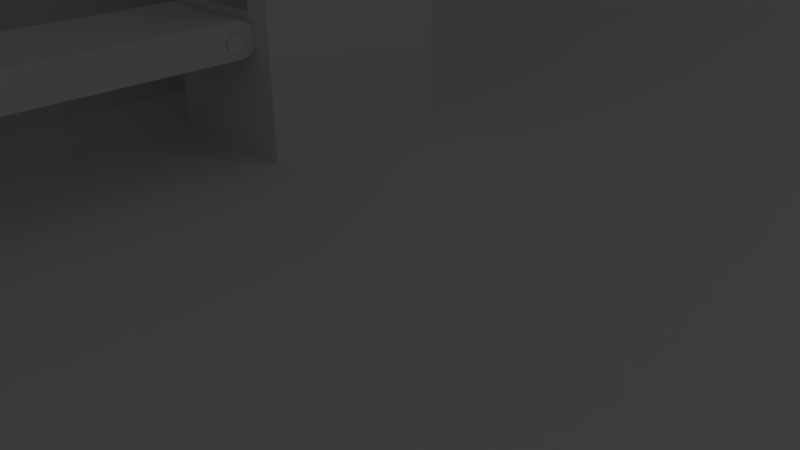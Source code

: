 # Source: BG2-1.blend  (saved by Blender 2.63.0; exported with 4.5.12 LTS)
import bpy
from mathutils import Matrix  # noqa: F401  (used for matrix-valued properties, if any)

bpy.ops.wm.read_factory_settings(use_empty=True)
scene = bpy.context.scene
scene.name = 'Scene'

# ---- collections
col_collection_1 = bpy.data.collections.new('Collection 1'); scene.collection.children.link(col_collection_1)

# ---- materials (node trees are filled in below, after node groups)
mat_material = bpy.data.materials.new('Material')
mat_material.alpha_threshold = 0.0
mat_material.use_transparent_shadow = False
mat_material.roughness = 0.5
mat_material.line_color = (0.0, 0.0, 0.0, 1.0)

# ---- material node trees

# ---- world
world_world = bpy.data.worlds.new('World'); scene.world = world_world
world_world.color = (0.05088, 0.05088, 0.05088)
world_world.use_sun_shadow = False
world_world.sun_shadow_jitter_overblur = 0.0
world_world.cycles.sampling_method = 'MANUAL'
world_world.cycles.sample_map_resolution = 256

# ---- cameras
cam_camera = bpy.data.cameras.new('Camera')
cam_camera.clip_end = 100.0
cam_camera.lens = 35.0
cam_camera.sensor_width = 32.0
cam_camera.sensor_height = 18.0
cam_camera.ortho_scale = 7.314
cam_camera.dof.focus_distance = 0.0
cam_camera.dof.aperture_fstop = 128.0

# ---- lights
light_lamp_001 = bpy.data.lights.new('Lamp.001', 'POINT')
light_lamp_001.transmission_factor = 0.0
light_lamp_001.cutoff_distance = 30.0
light_lamp_001.energy = 100.0
light_lamp_001.shadow_buffer_clip_start = 1.001
light_lamp_001.shadow_soft_size = 1.0
light_lamp_001.shadow_maximum_resolution = 0.006
light_lamp_001.use_absolute_resolution = True
light_lamp_001.cycles.use_multiple_importance_sampling = False
light_lamp = bpy.data.lights.new('Lamp', 'POINT')
light_lamp.transmission_factor = 0.0
light_lamp.cutoff_distance = 30.0
light_lamp.energy = 100.0
light_lamp.shadow_buffer_clip_start = 1.001
light_lamp.shadow_soft_size = 1.0
light_lamp.shadow_maximum_resolution = 0.006
light_lamp.use_absolute_resolution = True
light_lamp.cycles.use_multiple_importance_sampling = False

# ---- meshes
me_cylinder_010 = bpy.data.meshes.new('Cylinder.010')
me_cylinder_010.from_pydata([(-6.994e-07, 1.0, 0.04153), (0.7071, 0.7071, 0.04153), (1.0, -4.371e-08, 0.04153), (0.7071, -0.7071, 0.04153), (-7.869e-07, -1.0, 0.04153), (-0.7071, -0.7071, 0.04153), (-1.0, 1.192e-08, 0.04153), (-0.7071, 0.7071, 0.04153)], [], [(0, 1, 2, 3, 4, 5, 6, 7)])
_uv = me_cylinder_010.uv_layers.new(name='UV coord')
_uv.uv.foreach_set('vector', [0.6699, 0.7558, 0.6117, 0.7558, 0.5706, 0.7147, 0.5706, 0.6565, 0.6117, 0.6154, 0.6699, 0.6154, 0.711, 0.6565, 0.711, 0.7147])
me_cylinder_010.use_remesh_preserve_volume = False
me_cylinder_010.use_remesh_preserve_attributes = False
me_cylinder_010.use_mirror_vertex_groups = False
me_cylinder_010.update()
me_cylinder_009 = bpy.data.meshes.new('Cylinder.009')
me_cylinder_009.from_pydata([(0.0, 13.98, -1.0), (0.0, 13.98, 1.0), (0.3827, 13.9, -1.0), (0.3827, 13.9, 1.0), (0.7071, 13.69, -1.0), (0.7071, 13.69, 1.0), (0.9239, 13.36, -1.0), (0.9239, 13.36, 1.0), (1.0, -13.01, -1.0), (1.0, -13.01, 1.0), (0.9239, -13.39, 1.0), (0.7071, -13.71, 1.0), (0.3827, -13.93, 1.0), (1.51e-07, -14.01, 1.0), (-0.3827, -13.93, 1.0), (-0.7071, -13.71, 1.0), (-0.9239, -13.39, 1.0), (-1.0, -13.01, -1.0), (-1.0, -13.01, 1.0), (-0.9239, 13.36, -1.0), (-0.9239, 13.36, 1.0), (-0.7071, 13.69, -1.0), (-0.7071, 13.69, 1.0), (-0.3827, 13.9, -1.0), (-0.3827, 13.9, 1.0), (-0.998, 12.99, -1.0), (-0.998, 12.99, 1.0), (0.9948, 13.0, 1.0), (0.9948, 13.0, -1.0)], [], [(0, 1, 3, 2), (2, 3, 5, 4), (4, 5, 7, 6), (28, 27, 9, 8), (25, 26, 20, 19), (19, 20, 22, 21), (3, 1, 24, 22, 20, 26, 18, 16, 15, 14, 13, 12, 11, 10, 9, 27, 7, 5), (23, 24, 1, 0), (21, 22, 24, 23), (17, 18, 26, 25), (6, 7, 27, 28)])
_uv = me_cylinder_009.uv_layers.new(name='UVMap')
_uv.uv.foreach_set('vector', [0.6875, 0.3806, 0.6744, 0.3812, 0.6742, 0.3798, 0.6869, 0.377, 0.6869, 0.377, 0.6742, 0.3798, 0.6734, 0.3784, 0.6858, 0.3736, 0.6858, 0.3736, 0.6734, 0.3784, 0.6718, 0.3771, 0.6843, 0.3704, 0.6829, 0.3677, 0.6698, 0.3758, 0.5869, 0.3531, 0.5421, 0.3255, 0.6842, 0.3952, 0.6701, 0.3869, 0.6718, 0.3856, 0.6858, 0.3917, 0.6858, 0.3917, 0.6718, 0.3856, 0.6732, 0.3842, 0.6869, 0.3881, 0.9052, 0.1367, 0.9065, 0.1287, 0.9046, 0.1209, 0.8998, 0.1143, 0.8929, 0.1101, 0.8851, 0.1088, 0.5693, 0.1088, 0.5615, 0.1108, 0.555, 0.1155, 0.5508, 0.1224, 0.5495, 0.1304, 0.5514, 0.1382, 0.5562, 0.1448, 0.5631, 0.1489, 0.5711, 0.1502, 0.8871, 0.1502, 0.8944, 0.1484, 0.901, 0.1437, 0.6875, 0.3843, 0.6741, 0.3827, 0.6744, 0.3812, 0.6875, 0.3806, 0.6869, 0.3881, 0.6732, 0.3842, 0.6741, 0.3827, 0.6875, 0.3843, 0.5439, 0.4254, 0.6046, 0.396, 0.6701, 0.3869, 0.6842, 0.3952, 0.6843, 0.3704, 0.6718, 0.3771, 0.6698, 0.3758, 0.6829, 0.3677])
me_cylinder_009.use_remesh_preserve_volume = False
me_cylinder_009.use_remesh_preserve_attributes = False
me_cylinder_009.use_mirror_vertex_groups = False
me_cylinder_009.update()
me_cylinder_007 = bpy.data.meshes.new('Cylinder.007')
me_cylinder_007.from_pydata([(-6.994e-07, 1.0, 0.04153), (0.7071, 0.7071, 0.04153), (1.0, -4.371e-08, 0.04153), (0.7071, -0.7071, 0.04153), (-7.869e-07, -1.0, 0.04153), (-0.7071, -0.7071, 0.04153), (-1.0, 1.192e-08, 0.04153), (-0.7071, 0.7071, 0.04153)], [], [(0, 1, 2, 3, 4, 5, 6, 7)])
_uv = me_cylinder_007.uv_layers.new(name='UV coord')
_uv.uv.foreach_set('vector', [0.6699, 0.7558, 0.6117, 0.7558, 0.5706, 0.7147, 0.5706, 0.6565, 0.6117, 0.6154, 0.6699, 0.6154, 0.711, 0.6565, 0.711, 0.7147])
me_cylinder_007.use_remesh_preserve_volume = False
me_cylinder_007.use_remesh_preserve_attributes = False
me_cylinder_007.use_mirror_vertex_groups = False
me_cylinder_007.update()
me_cylinder_005 = bpy.data.meshes.new('Cylinder.005')
me_cylinder_005.from_pydata([(-6.994e-07, 1.0, 0.04153), (0.7071, 0.7071, 0.04153), (1.0, -4.371e-08, 0.04153), (0.7071, -0.7071, 0.04153), (-7.869e-07, -1.0, 0.04153), (-0.7071, -0.7071, 0.04153), (-1.0, 1.192e-08, 0.04153), (-0.7071, 0.7071, 0.04153)], [], [(0, 1, 2, 3, 4, 5, 6, 7)])
_uv = me_cylinder_005.uv_layers.new(name='UV coord')
_uv.uv.foreach_set('vector', [0.6699, 0.7558, 0.6117, 0.7558, 0.5706, 0.7147, 0.5706, 0.6565, 0.6117, 0.6154, 0.6699, 0.6154, 0.711, 0.6565, 0.711, 0.7147])
me_cylinder_005.use_remesh_preserve_volume = False
me_cylinder_005.use_remesh_preserve_attributes = False
me_cylinder_005.use_mirror_vertex_groups = False
me_cylinder_005.update()
me_cylinder_004 = bpy.data.meshes.new('Cylinder.004')
me_cylinder_004.from_pydata([(-6.994e-07, 1.0, 0.04153), (0.7071, 0.7071, 0.04153), (1.0, -4.371e-08, 0.04153), (0.7071, -0.7071, 0.04153), (-7.869e-07, -1.0, 0.04153), (-0.7071, -0.7071, 0.04153), (-1.0, 1.192e-08, 0.04153), (-0.7071, 0.7071, 0.04153)], [], [(0, 1, 2, 3, 4, 5, 6, 7)])
_uv = me_cylinder_004.uv_layers.new(name='UV coord')
_uv.uv.foreach_set('vector', [0.6699, 0.7558, 0.6117, 0.7558, 0.5706, 0.7147, 0.5706, 0.6565, 0.6117, 0.6154, 0.6699, 0.6154, 0.711, 0.6565, 0.711, 0.7147])
me_cylinder_004.use_remesh_preserve_volume = False
me_cylinder_004.use_remesh_preserve_attributes = False
me_cylinder_004.use_mirror_vertex_groups = False
me_cylinder_004.update()
me_cylinder_003 = bpy.data.meshes.new('Cylinder.003')
me_cylinder_003.from_pydata([(0.0, 13.98, -1.0), (0.0, 13.98, 1.0), (0.3827, 13.9, -1.0), (0.3827, 13.9, 1.0), (0.7071, 13.69, -1.0), (0.7071, 13.69, 1.0), (0.9239, 13.36, -1.0), (0.9239, 13.36, 1.0), (1.0, -13.01, -1.0), (1.0, -13.01, 1.0), (0.9239, -13.39, -1.0), (0.9239, -13.39, 1.0), (0.7071, -13.71, -1.0), (0.7071, -13.71, 1.0), (0.3827, -13.93, -1.0), (0.3827, -13.93, 1.0), (1.51e-07, -14.01, -1.0), (1.51e-07, -14.01, 1.0), (-0.3827, -13.93, -1.0), (-0.3827, -13.93, 1.0), (-0.7071, -13.71, -1.0), (-0.7071, -13.71, 1.0), (-0.9239, -13.39, -1.0), (-0.9239, -13.39, 1.0), (-1.0, -13.01, -1.0), (-1.0, -13.01, 1.0), (-0.9239, 13.36, -1.0), (-0.9239, 13.36, 1.0), (-0.7071, 13.69, -1.0), (-0.7071, 13.69, 1.0), (-0.3827, 13.9, -1.0), (-0.3827, 13.9, 1.0), (-0.998, 12.99, -1.0), (-0.998, 12.99, 1.0), (0.9948, 13.0, 1.0), (0.9948, 13.0, -1.0)], [], [(0, 1, 3, 2), (2, 3, 5, 4), (4, 5, 7, 6), (35, 34, 9, 8), (8, 9, 11, 10), (10, 11, 13, 12), (12, 13, 15, 14), (14, 15, 17, 16), (16, 17, 19, 18), (18, 19, 21, 20), (20, 21, 23, 22), (22, 23, 25, 24), (32, 33, 27, 26), (26, 27, 29, 28), (3, 1, 31, 29, 27, 33, 25, 23, 21, 19, 17, 15, 13, 11, 9, 34, 7, 5), (30, 31, 1, 0), (28, 29, 31, 30), (24, 25, 33, 32), (6, 7, 34, 35)])
_uv = me_cylinder_003.uv_layers.new(name='UVMap')
_uv.uv.foreach_set('vector', [0.6875, 0.3806, 0.6744, 0.3812, 0.6742, 0.3798, 0.6869, 0.377, 0.6869, 0.377, 0.6742, 0.3798, 0.6734, 0.3784, 0.6858, 0.3736, 0.6858, 0.3736, 0.6734, 0.3784, 0.6718, 0.3771, 0.6843, 0.3704, 0.6829, 0.3677, 0.6698, 0.3758, 0.5869, 0.3531, 0.5421, 0.3255, 0.5421, 0.3255, 0.5869, 0.3531, 0.5805, 0.3563, 0.5361, 0.3362, 0.5361, 0.3362, 0.5805, 0.3563, 0.5769, 0.3601, 0.5314, 0.3479, 0.5314, 0.3479, 0.5769, 0.3601, 0.5753, 0.3646, 0.5283, 0.3604, 0.5283, 0.3604, 0.5753, 0.3646, 0.5743, 0.3716, 0.5273, 0.3734, 0.5273, 0.3734, 0.5743, 0.3716, 0.5751, 0.3787, 0.5285, 0.3866, 0.5285, 0.3866, 0.5751, 0.3787, 0.5779, 0.3857, 0.5317, 0.3995, 0.5317, 0.3995, 0.5779, 0.3857, 0.5847, 0.3924, 0.5369, 0.4121, 0.5369, 0.4121, 0.5847, 0.3924, 0.6046, 0.396, 0.5439, 0.4254, 0.6842, 0.3952, 0.6701, 0.3869, 0.6718, 0.3856, 0.6858, 0.3917, 0.6858, 0.3917, 0.6718, 0.3856, 0.6732, 0.3842, 0.6869, 0.3881, 0.9052, 0.1367, 0.9065, 0.1287, 0.9046, 0.1209, 0.8998, 0.1143, 0.8929, 0.1101, 0.8851, 0.1088, 0.5693, 0.1088, 0.5615, 0.1108, 0.555, 0.1155, 0.5508, 0.1224, 0.5495, 0.1304, 0.5514, 0.1382, 0.5562, 0.1448, 0.5631, 0.1489, 0.5711, 0.1502, 0.8871, 0.1502, 0.8944, 0.1484, 0.901, 0.1437, 0.6875, 0.3843, 0.6741, 0.3827, 0.6744, 0.3812, 0.6875, 0.3806, 0.6869, 0.3881, 0.6732, 0.3842, 0.6741, 0.3827, 0.6875, 0.3843, 0.5439, 0.4254, 0.6046, 0.396, 0.6701, 0.3869, 0.6842, 0.3952, 0.6843, 0.3704, 0.6718, 0.3771, 0.6698, 0.3758, 0.6829, 0.3677])
me_cylinder_003.use_remesh_preserve_volume = False
me_cylinder_003.use_remesh_preserve_attributes = False
me_cylinder_003.use_mirror_vertex_groups = False
me_cylinder_003.update()
me_cylinder_001 = bpy.data.meshes.new('Cylinder.001')
me_cylinder_001.from_pydata([(1.223e-06, 1.0, -0.03138), (-8.187e-07, 1.0, 0.3515), (0.3827, 0.9239, -0.03138), (0.3827, 0.9239, 0.3515), (0.7071, 0.7071, -0.03138), (0.7071, 0.7071, 0.3515), (0.9239, 0.3827, -0.03138), (0.9239, 0.3827, 0.3515), (1.0, 1.179e-06, -0.03138), (1.0, -8.624e-07, 0.3515), (0.9239, -0.3827, -0.03138), (0.9239, -0.3827, 0.3515), (0.7071, -0.7071, -0.03138), (0.7071, -0.7071, 0.3515), (0.3827, -0.9239, -0.03138), (0.3827, -0.9239, 0.3515), (1.374e-06, -1.0, -0.03138), (-6.677e-07, -1.0, 0.3515), (-0.3827, -0.9239, -0.03138), (-0.3827, -0.9239, 0.3515), (-0.7071, -0.7071, -0.03138), (-0.7071, -0.7071, 0.3515), (-0.9239, -0.3827, -0.03138), (-0.9239, -0.3827, 0.3515), (-1.0, 1.235e-06, -0.03138), (-1.0, -8.068e-07, 0.3515), (-0.9239, 0.3827, -0.03138), (-0.9239, 0.3827, 0.3515), (-0.7071, 0.7071, -0.03138), (-0.7071, 0.7071, 0.3515), (-0.3827, 0.9239, -0.03138), (-0.3827, 0.9239, 0.3515), (-0.1985, 1.0, -0.5314), (0.1329, 0.9239, -0.6283), (0.4139, 0.7071, -0.7105), (0.6016, 0.3827, -0.7655), (0.6675, 2.28e-07, -0.7848), (0.6016, -0.3827, -0.7655), (0.4139, -0.7071, -0.7105), (0.1329, -0.9239, -0.6283), (-0.1985, -1.0, -0.5314), (-0.5299, -0.9239, -0.4344), (-0.8109, -0.7071, -0.3522), (-0.9986, -0.3827, -0.2973), (-1.065, 9.234e-07, -0.278), (-0.9986, 0.3827, -0.2973), (-0.8109, 0.7071, -0.3522), (-0.5299, 0.9239, -0.4344), (-0.1985, 1.0, -0.5314), (0.1329, 0.9239, -0.6283), (0.4139, 0.7071, -0.7105), (0.6016, 0.3827, -0.7655), (0.6675, 2.28e-07, -0.7848), (0.6016, -0.3827, -0.7655), (0.4139, -0.7071, -0.7105), (0.1329, -0.9239, -0.6283), (-0.1985, -1.0, -0.5314), (-0.5299, -0.9239, -0.4344), (-0.8109, -0.7071, -0.3522), (-0.9986, -0.3827, -0.2973), (-1.065, 9.234e-07, -0.278), (-0.9986, 0.3827, -0.2973), (-0.8109, 0.7071, -0.3522), (-0.5299, 0.9239, -0.4344), (-0.1985, 1.0, -0.5314), (0.1329, 0.9239, -0.6283), (0.4139, 0.7071, -0.7105), (0.6016, 0.3827, -0.7655), (0.6675, 2.28e-07, -0.7848), (0.6016, -0.3827, -0.7655), (0.4139, -0.7071, -0.7105), (0.1329, -0.9239, -0.6283), (-0.1985, -1.0, -0.5314), (-0.5299, -0.9239, -0.4344), (-0.8109, -0.7071, -0.3522), (-0.9986, -0.3827, -0.2973), (-1.065, 9.234e-07, -0.278), (-0.9986, 0.3827, -0.2973), (-0.8109, 0.7071, -0.3522), (-0.5299, 0.9239, -0.4344), (-0.9632, 1.0, -0.8294), (-0.7719, 0.9239, -0.9973), (-0.6096, 0.7071, -1.14), (-0.5013, 0.3827, -1.235), (-0.4632, -3.823e-07, -1.268), (-0.5013, -0.3827, -1.235), (-0.6096, -0.7071, -1.14), (-0.7719, -0.9239, -0.9973), (-0.9632, -1.0, -0.8294), (-1.155, -0.9239, -0.6614), (-1.317, -0.7071, -0.5191), (-1.425, -0.3827, -0.4239), (-1.463, 7.814e-07, -0.3905), (-1.425, 0.3827, -0.4239), (-1.317, 0.7071, -0.5191), (-1.155, 0.9239, -0.6614), (-1.813, 1.0, -0.9471), (-1.813, 0.9239, -1.141), (-1.813, 0.7071, -1.305), (-1.813, 0.3827, -1.415), (-1.813, -6.167e-07, -1.454), (-1.813, -0.3827, -1.415), (-1.813, -0.7071, -1.305), (-1.813, -0.9239, -1.141), (-1.813, -1.0, -0.9471), (-1.813, -0.9239, -0.7532), (-1.813, -0.7071, -0.5888), (-1.813, -0.3827, -0.479), (-1.813, 7.184e-07, -0.4404), (-1.813, 0.3827, -0.479), (-1.813, 0.7071, -0.5888), (-1.813, 0.9239, -0.7532), (-39.5, 1.0, -0.9471), (-39.5, 0.9239, -1.141), (-39.5, 0.7071, -1.305), (-39.5, 0.3827, -1.415), (-39.5, -6.167e-07, -1.454), (-39.5, -0.3827, -1.415), (-39.5, -0.7071, -1.305), (-39.5, -0.9239, -1.141), (-39.5, -1.0, -0.9471), (-39.5, -0.9239, -0.7532), (-39.5, 0.9239, -0.7532)], [], [(0, 1, 3, 2), (2, 3, 5, 4), (4, 5, 7, 6), (6, 7, 9, 8), (8, 9, 11, 10), (10, 11, 13, 12), (12, 13, 15, 14), (14, 15, 17, 16), (16, 17, 19, 18), (18, 19, 21, 20), (20, 21, 23, 22), (22, 23, 25, 24), (24, 25, 27, 26), (26, 27, 29, 28), (30, 31, 1, 0), (28, 29, 31, 30), (24, 26, 45, 44), (0, 2, 33, 32), (20, 22, 43, 42), (16, 18, 41, 40), (12, 14, 39, 38), (8, 10, 37, 36), (4, 6, 35, 34), (30, 0, 32, 47), (26, 28, 46, 45), (22, 24, 44, 43), (18, 20, 42, 41), (14, 16, 40, 39), (10, 12, 38, 37), (6, 8, 36, 35), (2, 4, 34, 33), (28, 30, 47, 46), (46, 47, 63, 62), (40, 41, 57, 56), (34, 35, 51, 50), (47, 32, 48, 63), (41, 42, 58, 57), (35, 36, 52, 51), (42, 43, 59, 58), (36, 37, 53, 52), (43, 44, 60, 59), (37, 38, 54, 53), (44, 45, 61, 60), (38, 39, 55, 54), (32, 33, 49, 48), (45, 46, 62, 61), (39, 40, 56, 55), (33, 34, 50, 49), (61, 62, 78, 77), (55, 56, 72, 71), (49, 50, 66, 65), (62, 63, 79, 78), (56, 57, 73, 72), (50, 51, 67, 66), (63, 48, 64, 79), (57, 58, 74, 73), (51, 52, 68, 67), (58, 59, 75, 74), (52, 53, 69, 68), (59, 60, 76, 75), (53, 54, 70, 69), (60, 61, 77, 76), (54, 55, 71, 70), (48, 49, 65, 64), (76, 77, 93, 92), (70, 71, 87, 86), (64, 65, 81, 80), (77, 78, 94, 93), (71, 72, 88, 87), (65, 66, 82, 81), (78, 79, 95, 94), (72, 73, 89, 88), (66, 67, 83, 82), (79, 64, 80, 95), (73, 74, 90, 89), (67, 68, 84, 83), (74, 75, 91, 90), (68, 69, 85, 84), (75, 76, 92, 91), (69, 70, 86, 85), (84, 85, 101, 100), (91, 92, 108, 107), (85, 86, 102, 101), (92, 93, 109, 108), (86, 87, 103, 102), (80, 81, 97, 96), (93, 94, 110, 109), (87, 88, 104, 103), (81, 82, 98, 97), (94, 95, 111, 110), (88, 89, 105, 104), (82, 83, 99, 98), (95, 80, 96, 111), (89, 90, 106, 105), (83, 84, 100, 99), (90, 91, 107, 106), (99, 100, 116, 115), (100, 101, 117, 116), (101, 102, 118, 117), (102, 103, 119, 118), (96, 97, 113, 112), (103, 104, 120, 119), (97, 98, 114, 113), (104, 105, 121, 120), (98, 99, 115, 114), (111, 96, 112, 122)])
_uv = me_cylinder_001.uv_layers.new(name='UVMap')
_uv.uv.foreach_set('vector', [0.344, 0.2601, 0.346, 0.2649, 0.345, 0.2653, 0.3424, 0.2622, 0.3424, 0.2622, 0.345, 0.2653, 0.3443, 0.2658, 0.3415, 0.2641, 0.3415, 0.2641, 0.3443, 0.2658, 0.3438, 0.2665, 0.3411, 0.2656, 0.3411, 0.2656, 0.3438, 0.2665, 0.3437, 0.2673, 0.3409, 0.2671, 0.3409, 0.2671, 0.3437, 0.2673, 0.3439, 0.2681, 0.3409, 0.2687, 0.3409, 0.2687, 0.3439, 0.2681, 0.3443, 0.2688, 0.3412, 0.2703, 0.3412, 0.2703, 0.3443, 0.2688, 0.345, 0.2694, 0.3419, 0.2723, 0.3419, 0.2723, 0.345, 0.2694, 0.3458, 0.2698, 0.3434, 0.2746, 0.3434, 0.2746, 0.3458, 0.2698, 0.3468, 0.2699, 0.3464, 0.2772, 0.3464, 0.2772, 0.3468, 0.2699, 0.3477, 0.2695, 0.3521, 0.2788, 0.3521, 0.2788, 0.3477, 0.2695, 0.3486, 0.2687, 0.3593, 0.2761, 0.3593, 0.2761, 0.3486, 0.2687, 0.349, 0.2676, 0.3633, 0.268, 0.3633, 0.268, 0.349, 0.2676, 0.3488, 0.2664, 0.3597, 0.2598, 0.3597, 0.2598, 0.3488, 0.2664, 0.3481, 0.2655, 0.3528, 0.2568, 0.3472, 0.2578, 0.3471, 0.265, 0.346, 0.2649, 0.344, 0.2601, 0.3528, 0.2568, 0.3481, 0.2655, 0.3471, 0.265, 0.3472, 0.2578, 0.3633, 0.268, 0.3597, 0.2598, 0.3662, 0.2536, 0.3721, 0.2683, 0.344, 0.2601, 0.3424, 0.2622, 0.3386, 0.259, 0.3406, 0.2553, 0.3521, 0.2788, 0.3593, 0.2761, 0.3654, 0.2827, 0.3527, 0.2873, 0.3434, 0.2746, 0.3464, 0.2772, 0.3436, 0.284, 0.3395, 0.2791, 0.3412, 0.2703, 0.3419, 0.2723, 0.3378, 0.2752, 0.3371, 0.2721, 0.3409, 0.2671, 0.3409, 0.2687, 0.3367, 0.2694, 0.3367, 0.267, 0.3415, 0.2641, 0.3411, 0.2656, 0.337, 0.2645, 0.3376, 0.2619, 0.3472, 0.2578, 0.344, 0.2601, 0.3406, 0.2553, 0.345, 0.2509, 0.3597, 0.2598, 0.3528, 0.2568, 0.354, 0.2484, 0.3662, 0.2536, 0.3593, 0.2761, 0.3633, 0.268, 0.3721, 0.2683, 0.3654, 0.2827, 0.3464, 0.2772, 0.3521, 0.2788, 0.3527, 0.2873, 0.3436, 0.284, 0.3419, 0.2723, 0.3434, 0.2746, 0.3395, 0.2791, 0.3378, 0.2752, 0.3409, 0.2687, 0.3412, 0.2703, 0.3371, 0.2721, 0.3367, 0.2694, 0.3411, 0.2656, 0.3409, 0.2671, 0.3367, 0.267, 0.337, 0.2645, 0.3424, 0.2622, 0.3415, 0.2641, 0.3376, 0.2619, 0.3386, 0.259, 0.3528, 0.2568, 0.3472, 0.2578, 0.345, 0.2509, 0.354, 0.2484, 0.354, 0.2484, 0.345, 0.2509, 0.3446, 0.25, 0.3543, 0.2469, 0.3395, 0.2791, 0.3436, 0.284, 0.343, 0.2848, 0.3389, 0.2794, 0.3376, 0.2619, 0.337, 0.2645, 0.3367, 0.2644, 0.3372, 0.2618, 0.345, 0.2509, 0.3406, 0.2553, 0.3401, 0.2549, 0.3446, 0.25, 0.3436, 0.284, 0.3527, 0.2873, 0.3526, 0.2889, 0.343, 0.2848, 0.337, 0.2645, 0.3367, 0.267, 0.3364, 0.2669, 0.3367, 0.2644, 0.3527, 0.2873, 0.3654, 0.2827, 0.3667, 0.2844, 0.3526, 0.2889, 0.3367, 0.267, 0.3367, 0.2694, 0.3364, 0.2694, 0.3364, 0.2669, 0.3654, 0.2827, 0.3721, 0.2683, 0.3745, 0.2685, 0.3667, 0.2844, 0.3367, 0.2694, 0.3371, 0.2721, 0.3367, 0.2722, 0.3364, 0.2694, 0.3721, 0.2683, 0.3662, 0.2536, 0.3678, 0.2523, 0.3745, 0.2685, 0.3371, 0.2721, 0.3378, 0.2752, 0.3374, 0.2753, 0.3367, 0.2722, 0.3406, 0.2553, 0.3386, 0.259, 0.3382, 0.2587, 0.3401, 0.2549, 0.3662, 0.2536, 0.354, 0.2484, 0.3543, 0.2469, 0.3678, 0.2523, 0.3378, 0.2752, 0.3395, 0.2791, 0.3389, 0.2794, 0.3374, 0.2753, 0.3386, 0.259, 0.3376, 0.2619, 0.3372, 0.2618, 0.3382, 0.2587, 0.3678, 0.2523, 0.3543, 0.2469, 0.3545, 0.2452, 0.3695, 0.2508, 0.3374, 0.2753, 0.3389, 0.2794, 0.3383, 0.2797, 0.3369, 0.2754, 0.3382, 0.2587, 0.3372, 0.2618, 0.3369, 0.2617, 0.3378, 0.2585, 0.3543, 0.2469, 0.3446, 0.25, 0.3441, 0.2491, 0.3545, 0.2452, 0.3389, 0.2794, 0.343, 0.2848, 0.3423, 0.2856, 0.3383, 0.2797, 0.3372, 0.2618, 0.3367, 0.2644, 0.3363, 0.2644, 0.3369, 0.2617, 0.3446, 0.25, 0.3401, 0.2549, 0.3396, 0.2545, 0.3441, 0.2491, 0.343, 0.2848, 0.3526, 0.2889, 0.3525, 0.2905, 0.3423, 0.2856, 0.3367, 0.2644, 0.3364, 0.2669, 0.3361, 0.2669, 0.3363, 0.2644, 0.3526, 0.2889, 0.3667, 0.2844, 0.3681, 0.2863, 0.3525, 0.2905, 0.3364, 0.2669, 0.3364, 0.2694, 0.3361, 0.2694, 0.3361, 0.2669, 0.3667, 0.2844, 0.3745, 0.2685, 0.3771, 0.2688, 0.3681, 0.2863, 0.3364, 0.2694, 0.3367, 0.2722, 0.3363, 0.2722, 0.3361, 0.2694, 0.3745, 0.2685, 0.3678, 0.2523, 0.3695, 0.2508, 0.3771, 0.2688, 0.3367, 0.2722, 0.3374, 0.2753, 0.3369, 0.2754, 0.3363, 0.2722, 0.3401, 0.2549, 0.3382, 0.2587, 0.3378, 0.2585, 0.3396, 0.2545, 0.3771, 0.2688, 0.3695, 0.2508, 0.401, 0.2268, 0.4176, 0.2706, 0.3363, 0.2722, 0.3369, 0.2754, 0.3248, 0.2919, 0.3217, 0.283, 0.3396, 0.2545, 0.3378, 0.2585, 0.3273, 0.241, 0.3326, 0.2311, 0.3695, 0.2508, 0.3545, 0.2452, 0.3661, 0.2118, 0.401, 0.2268, 0.3369, 0.2754, 0.3383, 0.2797, 0.3291, 0.3024, 0.3248, 0.2919, 0.3378, 0.2585, 0.3369, 0.2617, 0.3234, 0.2496, 0.3273, 0.241, 0.3545, 0.2452, 0.3441, 0.2491, 0.3428, 0.2195, 0.3661, 0.2118, 0.3383, 0.2797, 0.3423, 0.2856, 0.3383, 0.3151, 0.3291, 0.3024, 0.3369, 0.2617, 0.3363, 0.2644, 0.3206, 0.2578, 0.3234, 0.2496, 0.3441, 0.2491, 0.3396, 0.2545, 0.3326, 0.2311, 0.3428, 0.2195, 0.3423, 0.2856, 0.3525, 0.2905, 0.3611, 0.3249, 0.3383, 0.3151, 0.3363, 0.2644, 0.3361, 0.2669, 0.3194, 0.2661, 0.3206, 0.2578, 0.3525, 0.2905, 0.3681, 0.2863, 0.3975, 0.3129, 0.3611, 0.3249, 0.3361, 0.2669, 0.3361, 0.2694, 0.3198, 0.2744, 0.3194, 0.2661, 0.3681, 0.2863, 0.3771, 0.2688, 0.4176, 0.2706, 0.3975, 0.3129, 0.3361, 0.2694, 0.3363, 0.2722, 0.3217, 0.283, 0.3198, 0.2744, 0.3194, 0.2661, 0.3198, 0.2744, 0.2479, 0.2917, 0.246, 0.2627, 0.3975, 0.3129, 0.4176, 0.2706, 0.4835, 0.2734, 0.4514, 0.3667, 0.3198, 0.2744, 0.3217, 0.283, 0.2541, 0.3201, 0.2479, 0.2917, 0.4176, 0.2706, 0.401, 0.2268, 0.4592, 0.178, 0.4835, 0.2734, 0.3217, 0.283, 0.3248, 0.2919, 0.2638, 0.3469, 0.2541, 0.3201, 0.3326, 0.2311, 0.3273, 0.241, 0.2717, 0.1808, 0.2871, 0.157, 0.401, 0.2268, 0.3661, 0.2118, 0.3812, 0.1271, 0.4592, 0.178, 0.3248, 0.2919, 0.3291, 0.3024, 0.2771, 0.3722, 0.2638, 0.3469, 0.3273, 0.241, 0.3234, 0.2496, 0.2595, 0.2065, 0.2717, 0.1808, 0.3661, 0.2118, 0.3428, 0.2195, 0.3142, 0.1284, 0.3812, 0.1271, 0.3291, 0.3024, 0.3383, 0.3151, 0.3016, 0.4034, 0.2771, 0.3722, 0.3234, 0.2496, 0.3206, 0.2578, 0.2507, 0.2341, 0.2595, 0.2065, 0.3428, 0.2195, 0.3326, 0.2311, 0.2871, 0.157, 0.3142, 0.1284, 0.3383, 0.3151, 0.3611, 0.3249, 0.3686, 0.4109, 0.3016, 0.4034, 0.3206, 0.2578, 0.3194, 0.2661, 0.246, 0.2627, 0.2507, 0.2341, 0.3611, 0.3249, 0.3975, 0.3129, 0.4514, 0.3667, 0.3686, 0.4109, 0.2507, 0.2341, 0.246, 0.2627, 0.01047, 0.2342, 0.01406, 0.1981, 0.246, 0.2627, 0.2479, 0.2917, 0.008672, 0.2703, 0.01047, 0.2342, 0.2479, 0.2917, 0.2541, 0.3201, 0.008672, 0.3066, 0.008672, 0.2703, 0.2541, 0.3201, 0.2638, 0.3469, 0.01026, 0.343, 0.008672, 0.3066, 0.2871, 0.157, 0.2717, 0.1808, 0.02543, 0.1263, 0.03231, 0.09106, 0.2638, 0.3469, 0.2771, 0.3722, 0.01305, 0.3792, 0.01026, 0.343, 0.2717, 0.1808, 0.2595, 0.2065, 0.01919, 0.1621, 0.02543, 0.1263, 0.2771, 0.3722, 0.3016, 0.4034, 0.01653, 0.415, 0.01305, 0.3792, 0.2595, 0.2065, 0.2507, 0.2341, 0.01406, 0.1981, 0.01919, 0.1621, 0.3142, 0.1284, 0.2871, 0.157, 0.03231, 0.09106, 0.03965, 0.05472])
me_cylinder_001.use_remesh_preserve_volume = False
me_cylinder_001.use_remesh_preserve_attributes = False
me_cylinder_001.use_mirror_vertex_groups = False
me_cylinder_001.update()
me_cylinder = bpy.data.meshes.new('Cylinder')
me_cylinder.from_pydata([(1.223e-06, 1.0, -0.03138), (-8.187e-07, 1.0, 0.3515), (0.3827, 0.9239, -0.03138), (0.3827, 0.9239, 0.3515), (0.7071, 0.7071, -0.03138), (0.7071, 0.7071, 0.3515), (0.9239, 0.3827, -0.03138), (0.9239, 0.3827, 0.3515), (1.0, 1.179e-06, -0.03138), (1.0, -8.624e-07, 0.3515), (0.9239, -0.3827, -0.03138), (0.9239, -0.3827, 0.3515), (0.7071, -0.7071, -0.03138), (0.7071, -0.7071, 0.3515), (0.3827, -0.9239, -0.03138), (0.3827, -0.9239, 0.3515), (1.374e-06, -1.0, -0.03138), (-6.677e-07, -1.0, 0.3515), (-0.3827, -0.9239, -0.03138), (-0.3827, -0.9239, 0.3515), (-0.7071, -0.7071, -0.03138), (-0.7071, -0.7071, 0.3515), (-0.9239, -0.3827, -0.03138), (-0.9239, -0.3827, 0.3515), (-1.0, 1.235e-06, -0.03138), (-1.0, -8.068e-07, 0.3515), (-0.9239, 0.3827, -0.03138), (-0.9239, 0.3827, 0.3515), (-0.7071, 0.7071, -0.03138), (-0.7071, 0.7071, 0.3515), (-0.3827, 0.9239, -0.03138), (-0.3827, 0.9239, 0.3515), (-0.1985, 1.0, -0.5314), (0.1329, 0.9239, -0.6283), (0.4139, 0.7071, -0.7105), (0.6016, 0.3827, -0.7655), (0.6675, 2.28e-07, -0.7848), (0.6016, -0.3827, -0.7655), (0.4139, -0.7071, -0.7105), (0.1329, -0.9239, -0.6283), (-0.1985, -1.0, -0.5314), (-0.5299, -0.9239, -0.4344), (-0.8109, -0.7071, -0.3522), (-0.9986, -0.3827, -0.2973), (-1.065, 9.234e-07, -0.278), (-0.9986, 0.3827, -0.2973), (-0.8109, 0.7071, -0.3522), (-0.5299, 0.9239, -0.4344), (-0.1985, 1.0, -0.5314), (0.1329, 0.9239, -0.6283), (0.4139, 0.7071, -0.7105), (0.6016, 0.3827, -0.7655), (0.6675, 2.28e-07, -0.7848), (0.6016, -0.3827, -0.7655), (0.4139, -0.7071, -0.7105), (0.1329, -0.9239, -0.6283), (-0.1985, -1.0, -0.5314), (-0.5299, -0.9239, -0.4344), (-0.8109, -0.7071, -0.3522), (-0.9986, -0.3827, -0.2973), (-1.065, 9.234e-07, -0.278), (-0.9986, 0.3827, -0.2973), (-0.8109, 0.7071, -0.3522), (-0.5299, 0.9239, -0.4344), (-0.1985, 1.0, -0.5314), (0.1329, 0.9239, -0.6283), (0.4139, 0.7071, -0.7105), (0.6016, 0.3827, -0.7655), (0.6675, 2.28e-07, -0.7848), (0.6016, -0.3827, -0.7655), (0.4139, -0.7071, -0.7105), (0.1329, -0.9239, -0.6283), (-0.1985, -1.0, -0.5314), (-0.5299, -0.9239, -0.4344), (-0.8109, -0.7071, -0.3522), (-0.9986, -0.3827, -0.2973), (-1.065, 9.234e-07, -0.278), (-0.9986, 0.3827, -0.2973), (-0.8109, 0.7071, -0.3522), (-0.5299, 0.9239, -0.4344), (-0.9632, 1.0, -0.8294), (-0.7719, 0.9239, -0.9973), (-0.6096, 0.7071, -1.14), (-0.5013, 0.3827, -1.235), (-0.4632, -3.823e-07, -1.268), (-0.5013, -0.3827, -1.235), (-0.6096, -0.7071, -1.14), (-0.7719, -0.9239, -0.9973), (-0.9632, -1.0, -0.8294), (-1.155, -0.9239, -0.6614), (-1.317, -0.7071, -0.5191), (-1.425, -0.3827, -0.4239), (-1.463, 7.814e-07, -0.3905), (-1.425, 0.3827, -0.4239), (-1.317, 0.7071, -0.5191), (-1.155, 0.9239, -0.6614), (-1.813, 1.0, -0.9471), (-1.813, 0.9239, -1.141), (-1.813, 0.7071, -1.305), (-1.813, 0.3827, -1.415), (-1.813, -6.167e-07, -1.454), (-1.813, -0.3827, -1.415), (-1.813, -0.7071, -1.305), (-1.813, -0.9239, -1.141), (-1.813, -1.0, -0.9471), (-1.813, -0.9239, -0.7532), (-1.813, -0.7071, -0.5888), (-1.813, -0.3827, -0.479), (-1.813, 7.184e-07, -0.4404), (-1.813, 0.3827, -0.479), (-1.813, 0.7071, -0.5888), (-1.813, 0.9239, -0.7532), (-43.18, 1.0, -0.9471), (-43.18, 0.9239, -1.141), (-43.18, 0.7071, -1.305), (-43.18, 0.3827, -1.415), (-43.18, -6.167e-07, -1.454), (-43.18, -0.3827, -1.415), (-43.18, -0.7071, -1.305), (-43.18, -0.9239, -1.141), (-43.18, -1.0, -0.9471), (-43.18, -0.9239, -0.7532), (-43.18, 0.9239, -0.7532)], [], [(0, 1, 3, 2), (2, 3, 5, 4), (4, 5, 7, 6), (6, 7, 9, 8), (8, 9, 11, 10), (10, 11, 13, 12), (12, 13, 15, 14), (14, 15, 17, 16), (16, 17, 19, 18), (18, 19, 21, 20), (20, 21, 23, 22), (22, 23, 25, 24), (24, 25, 27, 26), (26, 27, 29, 28), (30, 31, 1, 0), (28, 29, 31, 30), (24, 26, 45, 44), (0, 2, 33, 32), (20, 22, 43, 42), (16, 18, 41, 40), (12, 14, 39, 38), (8, 10, 37, 36), (4, 6, 35, 34), (30, 0, 32, 47), (26, 28, 46, 45), (22, 24, 44, 43), (18, 20, 42, 41), (14, 16, 40, 39), (10, 12, 38, 37), (6, 8, 36, 35), (2, 4, 34, 33), (28, 30, 47, 46), (46, 47, 63, 62), (40, 41, 57, 56), (34, 35, 51, 50), (47, 32, 48, 63), (41, 42, 58, 57), (35, 36, 52, 51), (42, 43, 59, 58), (36, 37, 53, 52), (43, 44, 60, 59), (37, 38, 54, 53), (44, 45, 61, 60), (38, 39, 55, 54), (32, 33, 49, 48), (45, 46, 62, 61), (39, 40, 56, 55), (33, 34, 50, 49), (61, 62, 78, 77), (55, 56, 72, 71), (49, 50, 66, 65), (62, 63, 79, 78), (56, 57, 73, 72), (50, 51, 67, 66), (63, 48, 64, 79), (57, 58, 74, 73), (51, 52, 68, 67), (58, 59, 75, 74), (52, 53, 69, 68), (59, 60, 76, 75), (53, 54, 70, 69), (60, 61, 77, 76), (54, 55, 71, 70), (48, 49, 65, 64), (76, 77, 93, 92), (70, 71, 87, 86), (64, 65, 81, 80), (77, 78, 94, 93), (71, 72, 88, 87), (65, 66, 82, 81), (78, 79, 95, 94), (72, 73, 89, 88), (66, 67, 83, 82), (79, 64, 80, 95), (73, 74, 90, 89), (67, 68, 84, 83), (74, 75, 91, 90), (68, 69, 85, 84), (75, 76, 92, 91), (69, 70, 86, 85), (84, 85, 101, 100), (91, 92, 108, 107), (85, 86, 102, 101), (92, 93, 109, 108), (86, 87, 103, 102), (80, 81, 97, 96), (93, 94, 110, 109), (87, 88, 104, 103), (81, 82, 98, 97), (94, 95, 111, 110), (88, 89, 105, 104), (82, 83, 99, 98), (95, 80, 96, 111), (89, 90, 106, 105), (83, 84, 100, 99), (90, 91, 107, 106), (99, 100, 116, 115), (100, 101, 117, 116), (101, 102, 118, 117), (102, 103, 119, 118), (96, 97, 113, 112), (103, 104, 120, 119), (97, 98, 114, 113), (104, 105, 121, 120), (98, 99, 115, 114), (111, 96, 112, 122)])
_uv = me_cylinder.uv_layers.new(name='UVMap')
_uv.uv.foreach_set('vector', [0.344, 0.2601, 0.346, 0.2649, 0.345, 0.2653, 0.3424, 0.2622, 0.3424, 0.2622, 0.345, 0.2653, 0.3443, 0.2658, 0.3415, 0.2641, 0.3415, 0.2641, 0.3443, 0.2658, 0.3438, 0.2665, 0.3411, 0.2656, 0.3411, 0.2656, 0.3438, 0.2665, 0.3437, 0.2673, 0.3409, 0.2671, 0.3409, 0.2671, 0.3437, 0.2673, 0.3439, 0.2681, 0.3409, 0.2687, 0.3409, 0.2687, 0.3439, 0.2681, 0.3443, 0.2688, 0.3412, 0.2703, 0.3412, 0.2703, 0.3443, 0.2688, 0.345, 0.2694, 0.3419, 0.2723, 0.3419, 0.2723, 0.345, 0.2694, 0.3458, 0.2698, 0.3434, 0.2746, 0.3434, 0.2746, 0.3458, 0.2698, 0.3468, 0.2699, 0.3464, 0.2772, 0.3464, 0.2772, 0.3468, 0.2699, 0.3477, 0.2695, 0.3521, 0.2788, 0.3521, 0.2788, 0.3477, 0.2695, 0.3486, 0.2687, 0.3593, 0.2761, 0.3593, 0.2761, 0.3486, 0.2687, 0.349, 0.2676, 0.3633, 0.268, 0.3633, 0.268, 0.349, 0.2676, 0.3488, 0.2664, 0.3597, 0.2598, 0.3597, 0.2598, 0.3488, 0.2664, 0.3481, 0.2655, 0.3528, 0.2568, 0.3472, 0.2578, 0.3471, 0.265, 0.346, 0.2649, 0.344, 0.2601, 0.3528, 0.2568, 0.3481, 0.2655, 0.3471, 0.265, 0.3472, 0.2578, 0.3633, 0.268, 0.3597, 0.2598, 0.3662, 0.2536, 0.3721, 0.2683, 0.344, 0.2601, 0.3424, 0.2622, 0.3386, 0.259, 0.3406, 0.2553, 0.3521, 0.2788, 0.3593, 0.2761, 0.3654, 0.2827, 0.3527, 0.2873, 0.3434, 0.2746, 0.3464, 0.2772, 0.3436, 0.284, 0.3395, 0.2791, 0.3412, 0.2703, 0.3419, 0.2723, 0.3378, 0.2752, 0.3371, 0.2721, 0.3409, 0.2671, 0.3409, 0.2687, 0.3367, 0.2694, 0.3367, 0.267, 0.3415, 0.2641, 0.3411, 0.2656, 0.337, 0.2645, 0.3376, 0.2619, 0.3472, 0.2578, 0.344, 0.2601, 0.3406, 0.2553, 0.345, 0.2509, 0.3597, 0.2598, 0.3528, 0.2568, 0.354, 0.2484, 0.3662, 0.2536, 0.3593, 0.2761, 0.3633, 0.268, 0.3721, 0.2683, 0.3654, 0.2827, 0.3464, 0.2772, 0.3521, 0.2788, 0.3527, 0.2873, 0.3436, 0.284, 0.3419, 0.2723, 0.3434, 0.2746, 0.3395, 0.2791, 0.3378, 0.2752, 0.3409, 0.2687, 0.3412, 0.2703, 0.3371, 0.2721, 0.3367, 0.2694, 0.3411, 0.2656, 0.3409, 0.2671, 0.3367, 0.267, 0.337, 0.2645, 0.3424, 0.2622, 0.3415, 0.2641, 0.3376, 0.2619, 0.3386, 0.259, 0.3528, 0.2568, 0.3472, 0.2578, 0.345, 0.2509, 0.354, 0.2484, 0.354, 0.2484, 0.345, 0.2509, 0.3446, 0.25, 0.3543, 0.2469, 0.3395, 0.2791, 0.3436, 0.284, 0.343, 0.2848, 0.3389, 0.2794, 0.3376, 0.2619, 0.337, 0.2645, 0.3367, 0.2644, 0.3372, 0.2618, 0.345, 0.2509, 0.3406, 0.2553, 0.3401, 0.2549, 0.3446, 0.25, 0.3436, 0.284, 0.3527, 0.2873, 0.3526, 0.2889, 0.343, 0.2848, 0.337, 0.2645, 0.3367, 0.267, 0.3364, 0.2669, 0.3367, 0.2644, 0.3527, 0.2873, 0.3654, 0.2827, 0.3667, 0.2844, 0.3526, 0.2889, 0.3367, 0.267, 0.3367, 0.2694, 0.3364, 0.2694, 0.3364, 0.2669, 0.3654, 0.2827, 0.3721, 0.2683, 0.3745, 0.2685, 0.3667, 0.2844, 0.3367, 0.2694, 0.3371, 0.2721, 0.3367, 0.2722, 0.3364, 0.2694, 0.3721, 0.2683, 0.3662, 0.2536, 0.3678, 0.2523, 0.3745, 0.2685, 0.3371, 0.2721, 0.3378, 0.2752, 0.3374, 0.2753, 0.3367, 0.2722, 0.3406, 0.2553, 0.3386, 0.259, 0.3382, 0.2587, 0.3401, 0.2549, 0.3662, 0.2536, 0.354, 0.2484, 0.3543, 0.2469, 0.3678, 0.2523, 0.3378, 0.2752, 0.3395, 0.2791, 0.3389, 0.2794, 0.3374, 0.2753, 0.3386, 0.259, 0.3376, 0.2619, 0.3372, 0.2618, 0.3382, 0.2587, 0.3678, 0.2523, 0.3543, 0.2469, 0.3545, 0.2452, 0.3695, 0.2508, 0.3374, 0.2753, 0.3389, 0.2794, 0.3383, 0.2797, 0.3369, 0.2754, 0.3382, 0.2587, 0.3372, 0.2618, 0.3369, 0.2617, 0.3378, 0.2585, 0.3543, 0.2469, 0.3446, 0.25, 0.3441, 0.2491, 0.3545, 0.2452, 0.3389, 0.2794, 0.343, 0.2848, 0.3423, 0.2856, 0.3383, 0.2797, 0.3372, 0.2618, 0.3367, 0.2644, 0.3363, 0.2644, 0.3369, 0.2617, 0.3446, 0.25, 0.3401, 0.2549, 0.3396, 0.2545, 0.3441, 0.2491, 0.343, 0.2848, 0.3526, 0.2889, 0.3525, 0.2905, 0.3423, 0.2856, 0.3367, 0.2644, 0.3364, 0.2669, 0.3361, 0.2669, 0.3363, 0.2644, 0.3526, 0.2889, 0.3667, 0.2844, 0.3681, 0.2863, 0.3525, 0.2905, 0.3364, 0.2669, 0.3364, 0.2694, 0.3361, 0.2694, 0.3361, 0.2669, 0.3667, 0.2844, 0.3745, 0.2685, 0.3771, 0.2688, 0.3681, 0.2863, 0.3364, 0.2694, 0.3367, 0.2722, 0.3363, 0.2722, 0.3361, 0.2694, 0.3745, 0.2685, 0.3678, 0.2523, 0.3695, 0.2508, 0.3771, 0.2688, 0.3367, 0.2722, 0.3374, 0.2753, 0.3369, 0.2754, 0.3363, 0.2722, 0.3401, 0.2549, 0.3382, 0.2587, 0.3378, 0.2585, 0.3396, 0.2545, 0.3771, 0.2688, 0.3695, 0.2508, 0.401, 0.2268, 0.4176, 0.2706, 0.3363, 0.2722, 0.3369, 0.2754, 0.3248, 0.2919, 0.3217, 0.283, 0.3396, 0.2545, 0.3378, 0.2585, 0.3273, 0.241, 0.3326, 0.2311, 0.3695, 0.2508, 0.3545, 0.2452, 0.3661, 0.2118, 0.401, 0.2268, 0.3369, 0.2754, 0.3383, 0.2797, 0.3291, 0.3024, 0.3248, 0.2919, 0.3378, 0.2585, 0.3369, 0.2617, 0.3234, 0.2496, 0.3273, 0.241, 0.3545, 0.2452, 0.3441, 0.2491, 0.3428, 0.2195, 0.3661, 0.2118, 0.3383, 0.2797, 0.3423, 0.2856, 0.3383, 0.3151, 0.3291, 0.3024, 0.3369, 0.2617, 0.3363, 0.2644, 0.3206, 0.2578, 0.3234, 0.2496, 0.3441, 0.2491, 0.3396, 0.2545, 0.3326, 0.2311, 0.3428, 0.2195, 0.3423, 0.2856, 0.3525, 0.2905, 0.3611, 0.3249, 0.3383, 0.3151, 0.3363, 0.2644, 0.3361, 0.2669, 0.3194, 0.2661, 0.3206, 0.2578, 0.3525, 0.2905, 0.3681, 0.2863, 0.3975, 0.3129, 0.3611, 0.3249, 0.3361, 0.2669, 0.3361, 0.2694, 0.3198, 0.2744, 0.3194, 0.2661, 0.3681, 0.2863, 0.3771, 0.2688, 0.4176, 0.2706, 0.3975, 0.3129, 0.3361, 0.2694, 0.3363, 0.2722, 0.3217, 0.283, 0.3198, 0.2744, 0.3194, 0.2661, 0.3198, 0.2744, 0.2479, 0.2917, 0.246, 0.2627, 0.3975, 0.3129, 0.4176, 0.2706, 0.4835, 0.2734, 0.4514, 0.3667, 0.3198, 0.2744, 0.3217, 0.283, 0.2541, 0.3201, 0.2479, 0.2917, 0.4176, 0.2706, 0.401, 0.2268, 0.4592, 0.178, 0.4835, 0.2734, 0.3217, 0.283, 0.3248, 0.2919, 0.2638, 0.3469, 0.2541, 0.3201, 0.3326, 0.2311, 0.3273, 0.241, 0.2717, 0.1808, 0.2871, 0.157, 0.401, 0.2268, 0.3661, 0.2118, 0.3812, 0.1271, 0.4592, 0.178, 0.3248, 0.2919, 0.3291, 0.3024, 0.2771, 0.3722, 0.2638, 0.3469, 0.3273, 0.241, 0.3234, 0.2496, 0.2595, 0.2065, 0.2717, 0.1808, 0.3661, 0.2118, 0.3428, 0.2195, 0.3142, 0.1284, 0.3812, 0.1271, 0.3291, 0.3024, 0.3383, 0.3151, 0.3016, 0.4034, 0.2771, 0.3722, 0.3234, 0.2496, 0.3206, 0.2578, 0.2507, 0.2341, 0.2595, 0.2065, 0.3428, 0.2195, 0.3326, 0.2311, 0.2871, 0.157, 0.3142, 0.1284, 0.3383, 0.3151, 0.3611, 0.3249, 0.3686, 0.4109, 0.3016, 0.4034, 0.3206, 0.2578, 0.3194, 0.2661, 0.246, 0.2627, 0.2507, 0.2341, 0.3611, 0.3249, 0.3975, 0.3129, 0.4514, 0.3667, 0.3686, 0.4109, 0.2507, 0.2341, 0.246, 0.2627, 0.01047, 0.2342, 0.01406, 0.1981, 0.246, 0.2627, 0.2479, 0.2917, 0.008672, 0.2703, 0.01047, 0.2342, 0.2479, 0.2917, 0.2541, 0.3201, 0.008672, 0.3066, 0.008672, 0.2703, 0.2541, 0.3201, 0.2638, 0.3469, 0.01026, 0.343, 0.008672, 0.3066, 0.2871, 0.157, 0.2717, 0.1808, 0.02543, 0.1263, 0.03231, 0.09106, 0.2638, 0.3469, 0.2771, 0.3722, 0.01305, 0.3792, 0.01026, 0.343, 0.2717, 0.1808, 0.2595, 0.2065, 0.01919, 0.1621, 0.02543, 0.1263, 0.2771, 0.3722, 0.3016, 0.4034, 0.01653, 0.415, 0.01305, 0.3792, 0.2595, 0.2065, 0.2507, 0.2341, 0.01406, 0.1981, 0.01919, 0.1621, 0.3142, 0.1284, 0.2871, 0.157, 0.03231, 0.09106, 0.03965, 0.05472])
me_cylinder.use_remesh_preserve_volume = False
me_cylinder.use_remesh_preserve_attributes = False
me_cylinder.use_mirror_vertex_groups = False
me_cylinder.update()
me_plane_001 = bpy.data.meshes.new('Plane.001')
me_plane_001.from_pydata([(1.0, -1.0, 0.0), (-1.0, -1.0, 0.0), (1.0, 1.0, 0.0), (-1.0, 1.0, 0.0)], [], [(2, 3, 1, 0)])
_uv = me_plane_001.uv_layers.new(name='UVMap')
_uv.uv.foreach_set('vector', [0.5206, 0.9816, 0.5184, 0.5128, 0.9872, 0.5106, 0.9894, 0.9794])
me_plane_001.use_remesh_preserve_volume = False
me_plane_001.use_remesh_preserve_attributes = False
me_plane_001.use_mirror_vertex_groups = False
me_plane_001.update()
me_plane = bpy.data.meshes.new('Plane')
me_plane.from_pydata([(1.0, -1.0, 0.0), (-1.0, -1.0, 0.0), (1.0, 1.0, 0.0), (-1.0, 1.0, 0.0), (1.0, 0.0, 0.0), (-1.0, 0.0, 0.0), (-1.0, -0.5, 0.0), (1.0, -0.5, 0.0), (1.0, 0.5, 0.0), (-1.0, 0.5, 0.0), (0.0, -1.0, 0.0), (0.0, 0.0, 0.0), (0.0, -0.5, 0.0), (0.0, 0.5, 0.0), (0.0, 1.0, 0.0), (1.0, -1.489, 0.0), (-1.0, -1.489, 0.0), (0.0, -1.489, 0.0)], [], [(7, 12, 10, 0), (8, 13, 11, 4), (4, 11, 12, 7), (2, 14, 13, 8), (14, 3, 9, 13), (12, 6, 1, 10), (13, 9, 5, 11), (11, 5, 6, 12), (17, 15, 0, 10), (10, 1, 16, 17)])
_uv = me_plane.uv_layers.new(name='UVMap')
_uv.uv.foreach_set('vector', [0.03721, 0.5531, 0.03604, 0.9571, 0.444, 0.9583, 0.4451, 0.5543, 0.03721, 0.5531, 0.03604, 0.9571, 0.444, 0.9583, 0.4451, 0.5543, 0.03721, 0.5531, 0.03604, 0.9571, 0.444, 0.9583, 0.4451, 0.5543, 0.03721, 0.5531, 0.03604, 0.9571, 0.444, 0.9583, 0.4451, 0.5543, 0.03721, 0.5531, 0.03604, 0.9571, 0.444, 0.9583, 0.4451, 0.5543, 0.03721, 0.5531, 0.03604, 0.9571, 0.444, 0.9583, 0.4451, 0.5543, 0.03721, 0.5531, 0.03604, 0.9571, 0.444, 0.9583, 0.4451, 0.5543, 0.03721, 0.5531, 0.03604, 0.9571, 0.444, 0.9583, 0.4451, 0.5543, 0.01595, 0.9609, 0.01731, 0.5508, 0.4236, 0.5521, 0.4222, 0.9623, 0.4236, 0.5521, 0.4222, 0.9623, 0.01595, 0.9609, 0.01731, 0.5508])
me_plane.use_remesh_preserve_volume = False
me_plane.use_remesh_preserve_attributes = False
me_plane.use_mirror_vertex_groups = False
me_plane.update()
me_cube = bpy.data.meshes.new('Cube')
me_cube.from_pydata([(1.0, 1.0, -1.0), (1.0, -1.0, -1.0), (-1.0, -1.0, -1.0), (-1.0, 1.0, -1.0), (1.0, 1.0, 1.0), (1.0, -1.0, 1.0), (-1.0, -1.0, 1.0), (-1.0, 1.0, 1.0), (1.0, -1.0, -1.0), (-1.0, -1.0, -1.0), (1.0, -1.0, 1.0), (-1.0, -1.0, 1.0), (-1.0, -1.0, 0.0), (1.0, -1.0, 0.0), (1.0, -1.0, 0.0), (-0.5703, -1.0, 0.0), (0.6383, -1.0, 0.0), (0.6269, -1.0, 0.7844), (-0.5875, -1.0, 0.7825), (-0.5702, 0.2122, 2.874e-15), (0.6383, 0.2122, 2.874e-15), (0.6269, 0.2122, 0.7844), (-0.5875, 0.2122, 0.7825)], [], [(4, 7, 6, 5), (0, 4, 5, 13, 1), (9, 12, 11, 6, 2), (4, 0, 3, 7), (8, 14, 16, 15, 12, 9), (5, 6, 11, 10), (8, 9, 2, 1), (1, 13, 5, 10, 14, 8), (14, 10, 11, 12, 15, 18, 17, 16), (17, 18, 22, 21), (18, 15, 19, 22), (20, 19, 15, 16)])
_uv = me_cube.uv_layers.new(name='UVMap')
_uv.uv.foreach_set('vector', [0.2697, 0.181, 0.2171, 0.315, 0.1104, 0.1762, 0.2105, 0.1479, 0.3951, 0.09307, 0.2697, 0.181, 0.2105, 0.1479, 0.2222, 0.09318, 0.2129, 0.02235, 0.09851, 0.05065, 0.1142, 0.1056, 0.1228, 0.1593, 0.1104, 0.1762, 0.08143, 0.03363, 0.2697, 0.181, 0.3951, 0.09307, 0.4396, 0.315, 0.2171, 0.315, 0.2046, 0.03608, 0.2145, 0.0929, 0.1919, 0.09421, 0.1388, 0.1058, 0.1142, 0.1056, 0.09851, 0.05065, 0.2105, 0.1479, 0.1104, 0.1762, 0.1228, 0.1593, 0.2044, 0.1388, 0.2046, 0.03608, 0.09851, 0.05065, 0.08143, 0.03363, 0.2129, 0.02235, 0.2129, 0.02235, 0.2222, 0.09318, 0.2105, 0.1479, 0.2044, 0.1388, 0.2145, 0.0929, 0.2046, 0.03608, 0.2145, 0.0929, 0.2044, 0.1388, 0.1228, 0.1593, 0.1142, 0.1056, 0.1388, 0.1058, 0.1397, 0.1437, 0.1901, 0.1314, 0.1919, 0.09421, 0.5217, 0.342, 0.5911, 0.342, 0.5911, 0.4112, 0.5217, 0.4112, 0.5911, 0.342, 0.6358, 0.342, 0.6358, 0.4112, 0.5911, 0.4112, 0.7048, 0.4112, 0.6358, 0.4112, 0.6358, 0.342, 0.7048, 0.342])
me_cube.materials.append(mat_material)
me_cube.use_remesh_preserve_volume = False
me_cube.use_remesh_preserve_attributes = False
me_cube.use_mirror_vertex_groups = False
me_cube.update()

# ---- objects
ob_cylinder_006 = bpy.data.objects.new('Cylinder.006', me_cylinder_010)
ob_cylinder_007 = bpy.data.objects.new('Cylinder.007', me_cylinder_009)
ob_cylinder_005 = bpy.data.objects.new('Cylinder.005', me_cylinder_007)
ob_cylinder_004 = bpy.data.objects.new('Cylinder.004', me_cylinder_005)
ob_cylinder_003 = bpy.data.objects.new('Cylinder.003', me_cylinder_004)
ob_cylinder_002 = bpy.data.objects.new('Cylinder.002', me_cylinder_003)
ob_cylinder_001 = bpy.data.objects.new('Cylinder.001', me_cylinder_001)
ob_cylinder = bpy.data.objects.new('Cylinder', me_cylinder)
ob_lamp_001 = bpy.data.objects.new('Lamp.001', light_lamp_001)
ob_plane_001 = bpy.data.objects.new('Plane.001', me_plane_001)
ob_plane = bpy.data.objects.new('Plane', me_plane)
ob_cube = bpy.data.objects.new('Cube', me_cube)
ob_lamp = bpy.data.objects.new('Lamp', light_lamp)
ob_camera = bpy.data.objects.new('Camera', cam_camera)

# ---- transforms, parenting, visibility, modifiers, constraints
ob_cylinder_006.location = (-14.12, -0.6547, 1.89)
ob_cylinder_006.rotation_euler = (-1.571, -1.571, 0.0)
ob_cylinder_006.scale = (0.1683, 0.1683, 0.1683)
ob_cylinder_006.lineart.crease_threshold = 0.0
ob_cylinder_007.location = (-10.33, 0.3661, 1.911)
ob_cylinder_007.rotation_euler = (1.571, 1.571, 0.0)
ob_cylinder_007.scale = (0.3, 0.3, 1.0)
ob_cylinder_007.lineart.crease_threshold = 0.0
ob_cylinder_005.location = (-6.541, -0.6547, 1.89)
ob_cylinder_005.rotation_euler = (-1.571, -1.571, 0.0)
ob_cylinder_005.scale = (0.1683, 0.1683, 0.1683)
ob_cylinder_005.lineart.crease_threshold = 0.0
ob_cylinder_004.location = (1.9, -0.6547, 1.89)
ob_cylinder_004.rotation_euler = (-1.571, -1.571, 0.0)
ob_cylinder_004.scale = (0.1683, 0.1683, 0.1683)
ob_cylinder_004.lineart.crease_threshold = 0.0
ob_cylinder_003.location = (-5.668, -0.6547, 1.89)
ob_cylinder_003.rotation_euler = (-1.571, -1.571, 0.0)
ob_cylinder_003.scale = (0.1683, 0.1683, 0.1683)
ob_cylinder_003.lineart.crease_threshold = 0.0
ob_cylinder_002.location = (-1.89, 0.3661, 1.911)
ob_cylinder_002.rotation_euler = (1.571, 1.571, 0.0)
ob_cylinder_002.scale = (0.3, 0.3, 1.0)
ob_cylinder_002.lineart.crease_threshold = 0.0
ob_cylinder_001.location = (-2.292, 3.249, 8.328)
ob_cylinder_001.rotation_euler = (1.571, 0.0, -3.142)
ob_cylinder_001.scale = (0.5067, 0.5067, 1.0)
ob_cylinder_001.lineart.crease_threshold = 0.0
ob_cylinder.location = (-4.292, 3.249, 6.328)
ob_cylinder.rotation_euler = (1.571, 0.0, -3.142)
ob_cylinder.scale = (0.5067, 0.5067, 1.0)
ob_cylinder.lineart.crease_threshold = 0.0
ob_lamp_001.location = (14.65, -18.29, 15.24)
ob_lamp_001.rotation_euler = (0.6503, 0.05522, 0.2956)
ob_lamp_001.lock_rotations_4d = False
ob_lamp_001.empty_display_type = 'ARROWS'
ob_lamp_001.color = (0.0, 0.0, 0.0, 0.0)
ob_lamp_001.lineart.crease_threshold = 0.0
ob_plane_001.location = (1.482, 2.648, -0.08991)
ob_plane_001.rotation_euler = (0.0, -1.311e-06, -1.571)
ob_plane_001.scale = (13.19, 33.36, 1.0)
ob_plane_001.lineart.crease_threshold = 0.0
ob_plane.location = (3.91, 3.53, 6.338)
ob_plane.rotation_euler = (1.571, 1.571, 0.0)
ob_plane.scale = (6.47, 16.36, 1.0)
ob_plane.lineart.crease_threshold = 0.0
ob_cube.location = (4.031, 0.3615, 2.289)
ob_cube.rotation_euler = (0.0, -0.0, -1.571)
ob_cube.scale = (1.352, 1.773, 2.472)
ob_cube.lock_rotations_4d = False
ob_cube.empty_display_type = 'ARROWS'
ob_cube.lineart.crease_threshold = 0.0
ob_lamp.location = (-11.51, -18.72, 17.16)
ob_lamp.rotation_euler = (0.6503, 0.05522, 0.2956)
ob_lamp.lock_rotations_4d = False
ob_lamp.empty_display_type = 'ARROWS'
ob_lamp.color = (0.0, 0.0, 0.0, 0.0)
ob_lamp.lineart.crease_threshold = 0.0
ob_camera.location = (-5.327, -12.03, 5.344)
ob_camera.rotation_euler = (1.109, 0.01082, -0.7559)
ob_camera.lock_rotations_4d = False
ob_camera.empty_display_type = 'ARROWS'
ob_camera.color = (0.0, 0.0, 0.0, 0.0)
ob_camera.display_type = 'WIRE'
ob_camera.lineart.crease_threshold = 0.0

# ---- collection membership
col_collection_1.objects.link(ob_cylinder_006)
col_collection_1.objects.link(ob_cylinder_007)
col_collection_1.objects.link(ob_cylinder_005)
col_collection_1.objects.link(ob_cylinder_004)
col_collection_1.objects.link(ob_cylinder_003)
col_collection_1.objects.link(ob_cylinder_002)
col_collection_1.objects.link(ob_cylinder_001)
col_collection_1.objects.link(ob_cylinder)
col_collection_1.objects.link(ob_lamp_001)
col_collection_1.objects.link(ob_plane_001)
col_collection_1.objects.link(ob_plane)
col_collection_1.objects.link(ob_cube)
col_collection_1.objects.link(ob_lamp)
col_collection_1.objects.link(ob_camera)

# ---- scene / render settings (as saved in the file)
scene.camera = ob_camera
scene.frame_start = 1; scene.frame_end = 250; scene.frame_set(1)
scene.render.engine = 'BLENDER_EEVEE_NEXT'
scene.render.image_settings.color_mode = 'RGB'
scene.render.image_settings.compression = 90
scene.render.resolution_percentage = 50
scene.render.dither_intensity = 0.0
scene.render.bake_margin = 2
scene.render.bake_bias = 0.0
scene.cycles.use_denoising = False
scene.cycles.samples = 10
scene.cycles.sampling_pattern = 'TABULATED_SOBOL'
scene.cycles.light_sampling_threshold = 0.0
scene.cycles.use_adaptive_sampling = False
scene.cycles.use_light_tree = False
scene.cycles.blur_glossy = 0.0
scene.cycles.volume_bounces = 1
scene.cycles.pixel_filter_type = 'GAUSSIAN'
scene.cycles.sample_clamp_indirect = 0.0
scene.view_settings.view_transform = 'Standard'
bpy.context.view_layer.update()
